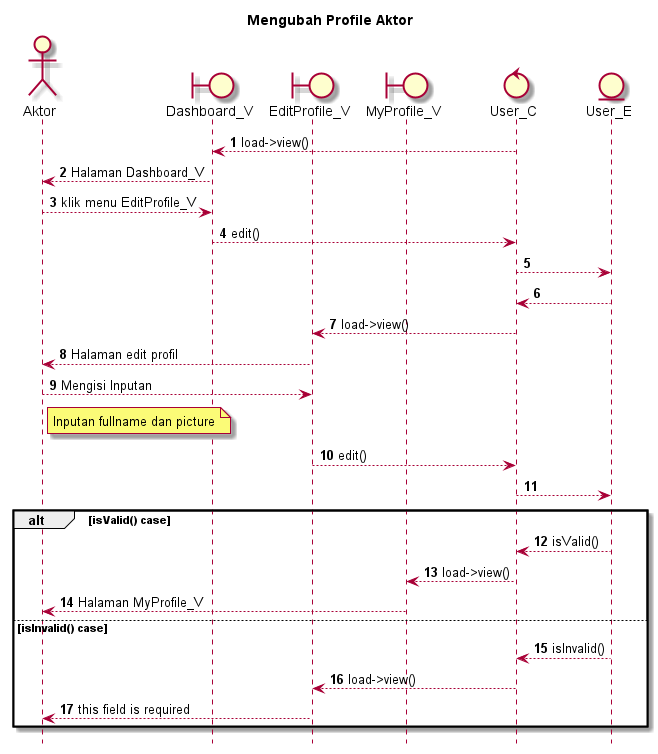

The diagram above was rendered by PlantUML. Its source (embedded in the PNG):
@startuml

autonumber
hide footbox
title Mengubah Profile Aktor

Actor Aktor
boundary Dashboard_V
boundary EditProfile_V
boundary MyProfile_V
control User_C
Entity User_E

User_C --> Dashboard_V: load->view()
Dashboard_V --> Aktor: Halaman Dashboard_V
Aktor --> Dashboard_V: klik menu EditProfile_V
Dashboard_V --> User_C: edit()
User_C --> User_E:
    
    User_E --> User_C:
    User_C --> EditProfile_V: load->view()
    EditProfile_V --> Aktor: Halaman edit profil

Aktor --> EditProfile_V: Mengisi Inputan
    note right of Aktor
        Inputan fullname dan picture
            end note
EditProfile_V --> User_C: edit()
User_C --> User_E:

alt isValid() case
    
    User_E --> User_C: isValid()
    User_C --> MyProfile_V: load->view()
    MyProfile_V --> Aktor: Halaman MyProfile_V

else isInvalid() case
    
    User_E --> User_C: isInvalid()
    User_C --> EditProfile_V: load->view()
    EditProfile_V --> Aktor: this field is required
end

@enduml